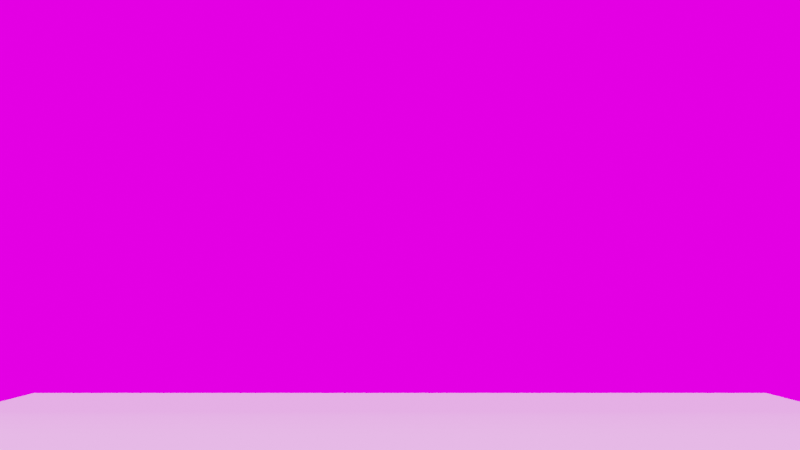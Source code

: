 # Source: 200_sky_scene.blend  (saved by Blender 2.93.20; exported with 4.5.12 LTS)
import bpy
from mathutils import Matrix  # noqa: F401  (used for matrix-valued properties, if any)

bpy.ops.wm.read_factory_settings(use_empty=True)
scene = bpy.context.scene
scene.name = 'Scene'

# ---- collections
col_collection = bpy.data.collections.new('Collection'); scene.collection.children.link(col_collection)
col_lights = bpy.data.collections.new('Lights'); scene.collection.children.link(col_lights)

# ---- images (referenced by path relative to the original .blend; pixels are not part of the script)
import os
ASSET_DIR = os.environ.get("B2B_ASSET_DIR", "")  # directory of the original .blend (textures are referenced by path, not embedded)
HERE = os.path.dirname(os.path.abspath(__file__))  # packed textures are extracted next to this script under _unpacked/

def load_image(name, relpath, width, height, colorspace="sRGB"):
    """Load a texture the original file referenced (path relative to the .blend, or extracted next to this script)."""
    p = next((c for c in (os.path.join(HERE, relpath), os.path.join(ASSET_DIR, relpath)) if relpath and os.path.exists(c)), "")
    if p:
        img = bpy.data.images.load(p, check_existing=True)
        img.name = name
    else:  # same state as the original file: an image datablock whose file is absent (Cycles renders it pink)
        img = bpy.data.images.new(name, width, height)
        img.source = "FILE"
        img.filepath = "//" + (relpath or name)
    img.colorspace_settings.name = colorspace
    return img
img_reinforced_concrete_02_4k_exr = load_image('reinforced_concrete_02_4k.exr', 'HDRI/reinforced_concrete_02_4k.exr', 1024, 1024, 'Linear Rec.709')

# ---- world
world_world = bpy.data.worlds.new('World'); scene.world = world_world
world_world.use_nodes = True; world_world.node_tree.nodes.clear()
_N = world_world.node_tree.nodes; _L = world_world.node_tree.links
n0 = _N.new('ShaderNodeBackground'); n0.name = 'Background'; n0.location = (33, 184)
n0.inputs[1].default_value = 2.0
n1 = _N.new('ShaderNodeOutputWorld'); n1.name = 'World Output'; n1.location = (323, 414)
n2 = _N.new('ShaderNodeTexEnvironment'); n2.name = 'Environment Texture'; n2.location = (-504, 406)
n2.width = 442
n2.image = img_reinforced_concrete_02_4k_exr
_L.new(n2.outputs[0], n0.inputs[0])
_L.new(n0.outputs[0], n1.inputs[0])
n1.is_active_output = True
world_world.color = (0.05088, 0.05088, 0.05088)
world_world.use_sun_shadow = False
world_world.sun_shadow_jitter_overblur = 0.0

# ---- cameras
cam_camera = bpy.data.cameras.new('Camera')

# ---- meshes
me_plane_001 = bpy.data.meshes.new('Plane.001')
me_plane_001.from_pydata([(-1.0, -1.711, 0.0), (-1.0, 1.711, 0.0), (1.809, -1.711, 0.239), (1.809, 1.711, 0.239), (1.291, -1.711, 0.08594), (0.6965, -1.711, 0.0), (1.205, -1.711, 0.0637), (1.105, -1.711, 0.04297), (0.9964, -1.711, 0.02517), (0.8873, -1.711, 0.01151), (0.785, -1.711, 0.002928), (0.6965, 1.711, 0.0), (1.291, 1.711, 0.08594), (0.785, 1.711, 0.002928), (0.8873, 1.711, 0.01151), (0.9964, 1.711, 0.02517), (1.105, 1.711, 0.04297), (1.205, 1.711, 0.0637)], [], [(12, 4, 2, 3), (4, 12, 17, 6), (6, 17, 16, 7), (7, 16, 15, 8), (8, 15, 14, 9), (9, 14, 13, 10), (10, 13, 11, 5), (0, 5, 11, 1)])
_uv = me_plane_001.uv_layers.new(name='UVMap')
_uv.uv.foreach_set('vector', [1.0, 1.0, 1.0, 0.0, 1.0, 0.0, 1.0, 1.0, 1.0, 0.0, 1.0, 1.0, 1.0, 1.0, 1.0, 0.0, 1.0, 0.0, 1.0, 1.0, 1.0, 1.0, 1.0, 0.0, 1.0, 0.0, 1.0, 1.0, 1.0, 1.0, 1.0, 0.0, 1.0, 0.0, 1.0, 1.0, 0.9436, 1.0, 0.9436, 0.0, 0.9436, 0.0, 0.9436, 1.0, 0.8925, 1.0, 0.8925, 0.0, 0.8925, 0.0, 0.8925, 1.0, 0.8483, 1.0, 0.8483, 0.0, 0.0, 0.0, 0.8483, 0.0, 0.8483, 1.0, 0.0, 1.0])
me_plane_001.use_remesh_fix_poles = True
me_plane_001.use_remesh_preserve_attributes = False
me_plane_001.update()

# ---- objects
ob_plane = bpy.data.objects.new('Plane', me_plane_001)
ob_camera = bpy.data.objects.new('Camera', cam_camera)

# ---- transforms, parenting, visibility, modifiers, constraints
ob_plane.location = (0.0, 0.0, 0.0)
ob_plane.rotation_euler = (-3.821e-15, -3.142, 1.571)
ob_plane.scale = (4.209, 8.087, 4.209)
ob_camera.location = (0.0, -38.12, 3.519)
ob_camera.rotation_euler = (1.638, -0.0, 0.0)

# ---- collection membership
col_collection.objects.link(ob_plane)
col_collection.objects.link(ob_camera)

# ---- scene / render settings (as saved in the file)
scene.camera = ob_camera
scene.frame_start = 0; scene.frame_end = 73; scene.frame_set(0)
scene.render.engine = 'CYCLES'
scene.render.use_border = True
scene.render.border_max_x = 0.9988
scene.cycles.samples = 32
scene.cycles.sampling_pattern = 'TABULATED_SOBOL'
scene.cycles.use_light_tree = False
scene.cycles.max_bounces = 3
scene.cycles.diffuse_bounces = 3
scene.cycles.glossy_bounces = 3
scene.cycles.transmission_bounces = 0
scene.cycles.transparent_max_bounces = 0
scene.view_settings.view_transform = 'Filmic'
bpy.context.view_layer.update()

# ---- added for rendering (the .blend has no usable light): sun
light_auto_sun = bpy.data.lights.new('AutoSun', 'SUN')
light_auto_sun.energy = 3.0
light_auto_sun.angle = 0.0523599
ob_auto_sun = bpy.data.objects.new('AutoSun', light_auto_sun)
scene.collection.objects.link(ob_auto_sun)
ob_auto_sun.rotation_euler = (0.872665, 0.174533, 0.523599)
bpy.context.view_layer.update()
